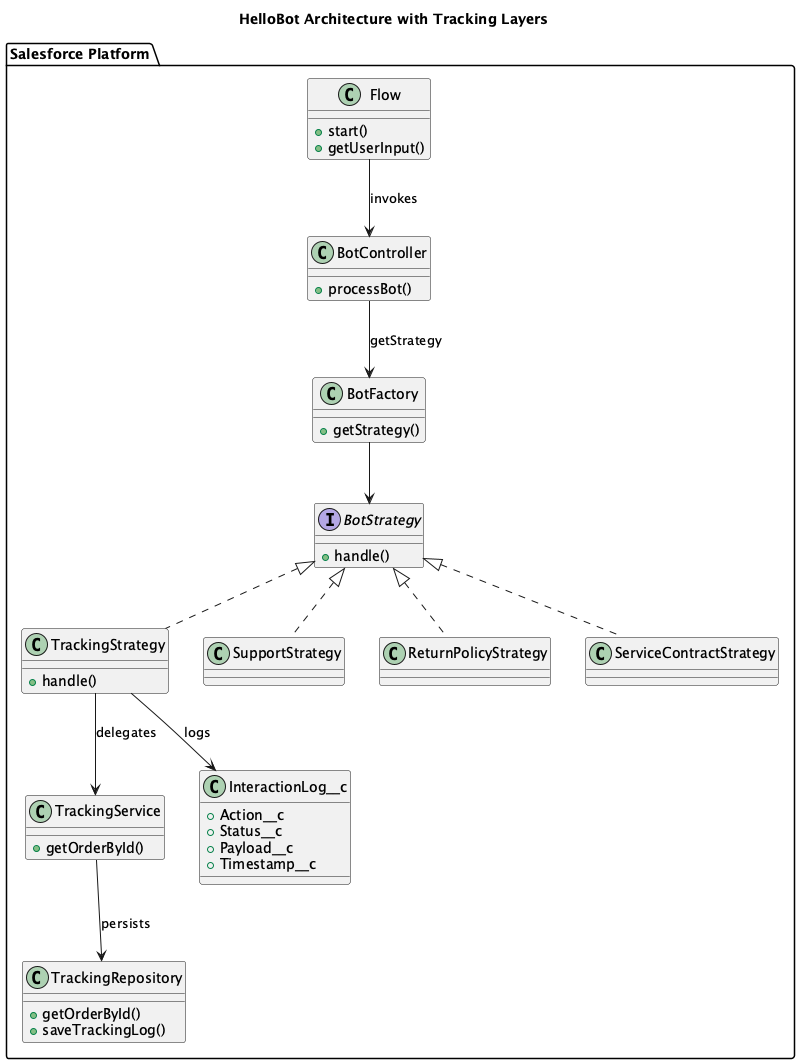

The diagram above was rendered by PlantUML. Its source (embedded in the PNG):
@startuml
title HelloBot Architecture with Tracking Layers

package "Salesforce Platform" {
  
  class Flow {
    +start()
    +getUserInput()
  }
  
  class BotController {
    +processBot()
  }
  
  class BotFactory {
    +getStrategy()
  }
  
  interface BotStrategy {
    +handle()
  }
  
  class TrackingStrategy {
    +handle()
  }
  
  class TrackingService {
    +getOrderById()
  }
  
  class TrackingRepository {
    +getOrderById()
    +saveTrackingLog()
  }
  
  class SupportStrategy
  class ReturnPolicyStrategy
  class ServiceContractStrategy
  
  class InteractionLog__c {
    +Action__c
    +Status__c
    +Payload__c
    +Timestamp__c
  }

  /' relationships '/
  Flow --> BotController : invokes
  BotController --> BotFactory : getStrategy
  BotFactory --> BotStrategy
  BotStrategy <|.. TrackingStrategy
  BotStrategy <|.. SupportStrategy
  BotStrategy <|.. ReturnPolicyStrategy
  BotStrategy <|.. ServiceContractStrategy
  
  TrackingStrategy --> TrackingService : delegates
  TrackingStrategy --> InteractionLog__c : logs
  TrackingService --> TrackingRepository : persists
}

@enduml